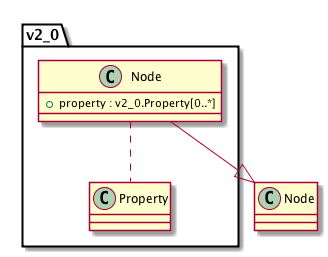

The diagram above was rendered by PlantUML. Its source (embedded in the PNG):
@startuml images/class_v2_0.Node.png

class v2_0.Node {
  + property : v2_0.Property[0..*]
}
v2_0.Node .. v2_0.Property
v2_0.Node --|> Node

@enduml